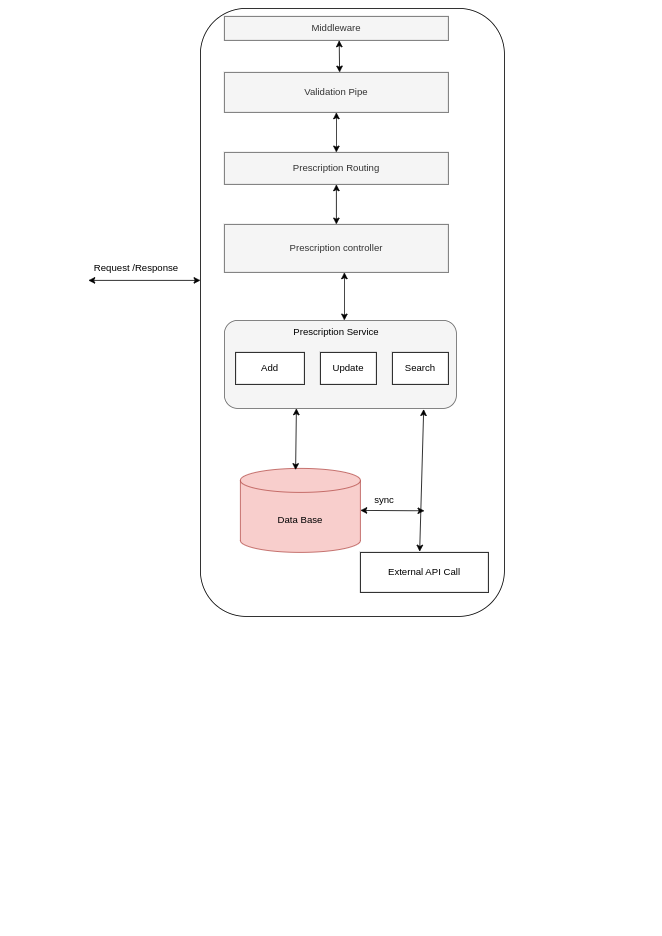

The diagram above was exported from draw.io. Its source (the exported page's mxGraphModel, read from the mxfile embedded in the PNG):
<mxGraphModel dx="808" dy="447" grid="1" gridSize="10" guides="1" tooltips="1" connect="1" arrows="1" fold="1" page="1" pageScale="1" pageWidth="827" pageHeight="1169" math="0" shadow="0">
  <root>
    <mxCell id="0" />
    <mxCell id="1" parent="0" />
    <mxCell id="eexnY0eAjcJ1eMvOED4V-100" value="" style="rounded=1;whiteSpace=wrap;html=1;" vertex="1" parent="1">
      <mxGeometry x="250" y="10" width="380" height="760" as="geometry" />
    </mxCell>
    <mxCell id="eexnY0eAjcJ1eMvOED4V-104" value="Prescription controller" style="rounded=0;whiteSpace=wrap;html=1;fillColor=#f5f5f5;fontColor=#333333;strokeColor=#666666;" vertex="1" parent="1">
      <mxGeometry x="280" y="280" width="280" height="60" as="geometry" />
    </mxCell>
    <mxCell id="eexnY0eAjcJ1eMvOED4V-105" value="Prescription Service" style="rounded=0;whiteSpace=wrap;html=1;" vertex="1" parent="1">
      <mxGeometry x="470" y="430" width="90" height="30" as="geometry" />
    </mxCell>
    <mxCell id="eexnY0eAjcJ1eMvOED4V-106" value="" style="rounded=1;whiteSpace=wrap;html=1;fillColor=#f5f5f5;fontColor=#333333;strokeColor=#666666;" vertex="1" parent="1">
      <mxGeometry x="280" y="400" width="290" height="110" as="geometry" />
    </mxCell>
    <mxCell id="eexnY0eAjcJ1eMvOED4V-107" value="Add" style="rounded=0;whiteSpace=wrap;html=1;" vertex="1" parent="1">
      <mxGeometry x="294" y="440" width="86" height="40" as="geometry" />
    </mxCell>
    <mxCell id="eexnY0eAjcJ1eMvOED4V-108" value="Update" style="whiteSpace=wrap;html=1;" vertex="1" parent="1">
      <mxGeometry x="400" y="440" width="70" height="40" as="geometry" />
    </mxCell>
    <mxCell id="eexnY0eAjcJ1eMvOED4V-109" value="Search" style="whiteSpace=wrap;html=1;" vertex="1" parent="1">
      <mxGeometry x="490" y="440" width="70" height="40" as="geometry" />
    </mxCell>
    <mxCell id="eexnY0eAjcJ1eMvOED4V-110" value="Prescription Service" style="text;html=1;strokeColor=none;fillColor=none;align=center;verticalAlign=middle;whiteSpace=wrap;rounded=0;" vertex="1" parent="1">
      <mxGeometry x="350" y="400" width="140" height="30" as="geometry" />
    </mxCell>
    <mxCell id="eexnY0eAjcJ1eMvOED4V-111" value="Data Base" style="shape=cylinder3;whiteSpace=wrap;html=1;boundedLbl=1;backgroundOutline=1;size=15;fillColor=#f8cecc;strokeColor=#b85450;" vertex="1" parent="1">
      <mxGeometry x="300" y="585" width="150" height="105" as="geometry" />
    </mxCell>
    <mxCell id="eexnY0eAjcJ1eMvOED4V-112" value="External API Call" style="rounded=0;whiteSpace=wrap;html=1;" vertex="1" parent="1">
      <mxGeometry x="450" y="690" width="160" height="50" as="geometry" />
    </mxCell>
    <mxCell id="eexnY0eAjcJ1eMvOED4V-113" value="" style="endArrow=classic;startArrow=classic;html=1;rounded=0;exitX=0.46;exitY=0.019;exitDx=0;exitDy=0;exitPerimeter=0;" edge="1" parent="1" source="eexnY0eAjcJ1eMvOED4V-111">
      <mxGeometry width="50" height="50" relative="1" as="geometry">
        <mxPoint x="320" y="560" as="sourcePoint" />
        <mxPoint x="370" y="510" as="targetPoint" />
      </mxGeometry>
    </mxCell>
    <mxCell id="eexnY0eAjcJ1eMvOED4V-114" value="" style="endArrow=classic;startArrow=classic;html=1;rounded=0;" edge="1" parent="1">
      <mxGeometry width="50" height="50" relative="1" as="geometry">
        <mxPoint x="430" y="400" as="sourcePoint" />
        <mxPoint x="430" y="340" as="targetPoint" />
      </mxGeometry>
    </mxCell>
    <mxCell id="eexnY0eAjcJ1eMvOED4V-115" value="sync" style="text;html=1;strokeColor=none;fillColor=none;align=center;verticalAlign=middle;whiteSpace=wrap;rounded=0;" vertex="1" parent="1">
      <mxGeometry x="450" y="610" width="60" height="30" as="geometry" />
    </mxCell>
    <mxCell id="eexnY0eAjcJ1eMvOED4V-117" value="" style="endArrow=classic;startArrow=classic;html=1;rounded=0;entryX=0.859;entryY=1.009;entryDx=0;entryDy=0;exitX=0.463;exitY=-0.02;exitDx=0;exitDy=0;entryPerimeter=0;exitPerimeter=0;" edge="1" parent="1" source="eexnY0eAjcJ1eMvOED4V-112" target="eexnY0eAjcJ1eMvOED4V-106">
      <mxGeometry width="50" height="50" relative="1" as="geometry">
        <mxPoint x="390" y="560" as="sourcePoint" />
        <mxPoint x="440" y="510" as="targetPoint" />
      </mxGeometry>
    </mxCell>
    <mxCell id="eexnY0eAjcJ1eMvOED4V-118" value="" style="endArrow=classic;startArrow=classic;html=1;rounded=0;exitX=1;exitY=0.5;exitDx=0;exitDy=0;exitPerimeter=0;" edge="1" parent="1" source="eexnY0eAjcJ1eMvOED4V-111">
      <mxGeometry width="50" height="50" relative="1" as="geometry">
        <mxPoint x="470" y="690" as="sourcePoint" />
        <mxPoint x="530" y="638" as="targetPoint" />
      </mxGeometry>
    </mxCell>
    <mxCell id="eexnY0eAjcJ1eMvOED4V-119" style="edgeStyle=orthogonalEdgeStyle;rounded=0;orthogonalLoop=1;jettySize=auto;html=1;exitX=0;exitY=0.25;exitDx=0;exitDy=0;" edge="1" parent="1" source="eexnY0eAjcJ1eMvOED4V-120">
      <mxGeometry relative="1" as="geometry">
        <mxPoint x="280" y="28" as="targetPoint" />
      </mxGeometry>
    </mxCell>
    <mxCell id="eexnY0eAjcJ1eMvOED4V-120" value="Middleware" style="rounded=0;whiteSpace=wrap;html=1;fillColor=#f5f5f5;fontColor=#333333;strokeColor=#666666;" vertex="1" parent="1">
      <mxGeometry x="280" y="20" width="280" height="30" as="geometry" />
    </mxCell>
    <mxCell id="eexnY0eAjcJ1eMvOED4V-121" value="Validation Pipe" style="rounded=0;whiteSpace=wrap;html=1;fillColor=#f5f5f5;fontColor=#333333;strokeColor=#666666;" vertex="1" parent="1">
      <mxGeometry x="280" y="90" width="280" height="50" as="geometry" />
    </mxCell>
    <mxCell id="eexnY0eAjcJ1eMvOED4V-122" value="" style="endArrow=classic;startArrow=classic;html=1;rounded=0;" edge="1" parent="1">
      <mxGeometry width="50" height="50" relative="1" as="geometry">
        <mxPoint x="424" y="90" as="sourcePoint" />
        <mxPoint x="423.5" y="50" as="targetPoint" />
        <Array as="points">
          <mxPoint x="423.5" y="50" />
        </Array>
      </mxGeometry>
    </mxCell>
    <mxCell id="eexnY0eAjcJ1eMvOED4V-123" value="Prescription Routing" style="rounded=0;whiteSpace=wrap;html=1;fillColor=#f5f5f5;fontColor=#333333;strokeColor=#666666;" vertex="1" parent="1">
      <mxGeometry x="280" y="190" width="280" height="40" as="geometry" />
    </mxCell>
    <mxCell id="eexnY0eAjcJ1eMvOED4V-124" value="" style="endArrow=classic;startArrow=classic;html=1;rounded=0;exitX=0.5;exitY=0;exitDx=0;exitDy=0;entryX=0.5;entryY=1;entryDx=0;entryDy=0;" edge="1" parent="1" source="eexnY0eAjcJ1eMvOED4V-123" target="eexnY0eAjcJ1eMvOED4V-121">
      <mxGeometry width="50" height="50" relative="1" as="geometry">
        <mxPoint x="380" y="190" as="sourcePoint" />
        <mxPoint x="430" y="140" as="targetPoint" />
      </mxGeometry>
    </mxCell>
    <mxCell id="eexnY0eAjcJ1eMvOED4V-125" value="" style="endArrow=classic;startArrow=classic;html=1;rounded=0;exitX=0.5;exitY=0;exitDx=0;exitDy=0;entryX=0.5;entryY=1;entryDx=0;entryDy=0;" edge="1" parent="1" source="eexnY0eAjcJ1eMvOED4V-104" target="eexnY0eAjcJ1eMvOED4V-123">
      <mxGeometry width="50" height="50" relative="1" as="geometry">
        <mxPoint x="350" y="280" as="sourcePoint" />
        <mxPoint x="400" y="230" as="targetPoint" />
      </mxGeometry>
    </mxCell>
    <mxCell id="eexnY0eAjcJ1eMvOED4V-128" value="" style="endArrow=classic;startArrow=classic;html=1;rounded=0;" edge="1" parent="1">
      <mxGeometry width="50" height="50" relative="1" as="geometry">
        <mxPoint x="110" y="350" as="sourcePoint" />
        <mxPoint x="250" y="350" as="targetPoint" />
      </mxGeometry>
    </mxCell>
    <mxCell id="eexnY0eAjcJ1eMvOED4V-129" value="Request /Response" style="text;html=1;strokeColor=none;fillColor=none;align=center;verticalAlign=middle;whiteSpace=wrap;rounded=0;" vertex="1" parent="1">
      <mxGeometry x="110" y="320" width="120" height="30" as="geometry" />
    </mxCell>
  </root>
</mxGraphModel>